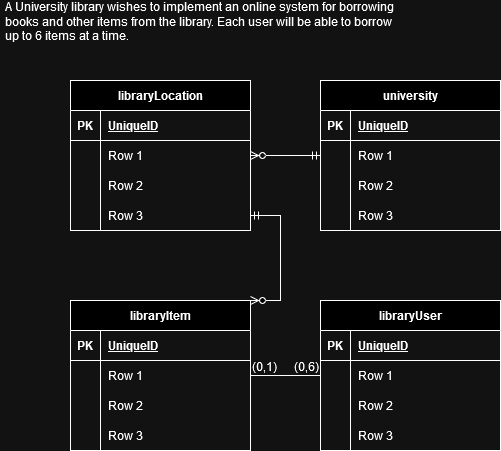

The diagram above was exported from draw.io. Its source (the exported page's mxGraphModel, read from the mxfile embedded in the PNG):
<mxGraphModel dx="2261" dy="774" grid="1" gridSize="10" guides="1" tooltips="1" connect="1" arrows="1" fold="1" page="1" pageScale="1" pageWidth="827" pageHeight="1169" math="0" shadow="0">
  <root>
    <mxCell id="0" />
    <mxCell id="1" parent="0" />
    <mxCell id="Qi-d-qVOsBTCCsTCQdUI-1" value="libraryItem" style="shape=table;startSize=30;container=1;collapsible=1;childLayout=tableLayout;fixedRows=1;rowLines=0;fontStyle=1;align=center;resizeLast=1;html=1;" vertex="1" parent="1">
      <mxGeometry x="-520" y="980" width="180" height="150" as="geometry" />
    </mxCell>
    <mxCell id="Qi-d-qVOsBTCCsTCQdUI-2" value="" style="shape=tableRow;horizontal=0;startSize=0;swimlaneHead=0;swimlaneBody=0;fillColor=none;collapsible=0;dropTarget=0;points=[[0,0.5],[1,0.5]];portConstraint=eastwest;top=0;left=0;right=0;bottom=1;" vertex="1" parent="Qi-d-qVOsBTCCsTCQdUI-1">
      <mxGeometry y="30" width="180" height="30" as="geometry" />
    </mxCell>
    <mxCell id="Qi-d-qVOsBTCCsTCQdUI-3" value="PK" style="shape=partialRectangle;connectable=0;fillColor=none;top=0;left=0;bottom=0;right=0;fontStyle=1;overflow=hidden;whiteSpace=wrap;html=1;" vertex="1" parent="Qi-d-qVOsBTCCsTCQdUI-2">
      <mxGeometry width="30" height="30" as="geometry">
        <mxRectangle width="30" height="30" as="alternateBounds" />
      </mxGeometry>
    </mxCell>
    <mxCell id="Qi-d-qVOsBTCCsTCQdUI-4" value="UniqueID" style="shape=partialRectangle;connectable=0;fillColor=none;top=0;left=0;bottom=0;right=0;align=left;spacingLeft=6;fontStyle=5;overflow=hidden;whiteSpace=wrap;html=1;" vertex="1" parent="Qi-d-qVOsBTCCsTCQdUI-2">
      <mxGeometry x="30" width="150" height="30" as="geometry">
        <mxRectangle width="150" height="30" as="alternateBounds" />
      </mxGeometry>
    </mxCell>
    <mxCell id="Qi-d-qVOsBTCCsTCQdUI-5" value="" style="shape=tableRow;horizontal=0;startSize=0;swimlaneHead=0;swimlaneBody=0;fillColor=none;collapsible=0;dropTarget=0;points=[[0,0.5],[1,0.5]];portConstraint=eastwest;top=0;left=0;right=0;bottom=0;" vertex="1" parent="Qi-d-qVOsBTCCsTCQdUI-1">
      <mxGeometry y="60" width="180" height="30" as="geometry" />
    </mxCell>
    <mxCell id="Qi-d-qVOsBTCCsTCQdUI-6" value="" style="shape=partialRectangle;connectable=0;fillColor=none;top=0;left=0;bottom=0;right=0;editable=1;overflow=hidden;whiteSpace=wrap;html=1;" vertex="1" parent="Qi-d-qVOsBTCCsTCQdUI-5">
      <mxGeometry width="30" height="30" as="geometry">
        <mxRectangle width="30" height="30" as="alternateBounds" />
      </mxGeometry>
    </mxCell>
    <mxCell id="Qi-d-qVOsBTCCsTCQdUI-7" value="Row 1" style="shape=partialRectangle;connectable=0;fillColor=none;top=0;left=0;bottom=0;right=0;align=left;spacingLeft=6;overflow=hidden;whiteSpace=wrap;html=1;" vertex="1" parent="Qi-d-qVOsBTCCsTCQdUI-5">
      <mxGeometry x="30" width="150" height="30" as="geometry">
        <mxRectangle width="150" height="30" as="alternateBounds" />
      </mxGeometry>
    </mxCell>
    <mxCell id="Qi-d-qVOsBTCCsTCQdUI-8" value="" style="shape=tableRow;horizontal=0;startSize=0;swimlaneHead=0;swimlaneBody=0;fillColor=none;collapsible=0;dropTarget=0;points=[[0,0.5],[1,0.5]];portConstraint=eastwest;top=0;left=0;right=0;bottom=0;" vertex="1" parent="Qi-d-qVOsBTCCsTCQdUI-1">
      <mxGeometry y="90" width="180" height="30" as="geometry" />
    </mxCell>
    <mxCell id="Qi-d-qVOsBTCCsTCQdUI-9" value="" style="shape=partialRectangle;connectable=0;fillColor=none;top=0;left=0;bottom=0;right=0;editable=1;overflow=hidden;whiteSpace=wrap;html=1;" vertex="1" parent="Qi-d-qVOsBTCCsTCQdUI-8">
      <mxGeometry width="30" height="30" as="geometry">
        <mxRectangle width="30" height="30" as="alternateBounds" />
      </mxGeometry>
    </mxCell>
    <mxCell id="Qi-d-qVOsBTCCsTCQdUI-10" value="Row 2" style="shape=partialRectangle;connectable=0;fillColor=none;top=0;left=0;bottom=0;right=0;align=left;spacingLeft=6;overflow=hidden;whiteSpace=wrap;html=1;" vertex="1" parent="Qi-d-qVOsBTCCsTCQdUI-8">
      <mxGeometry x="30" width="150" height="30" as="geometry">
        <mxRectangle width="150" height="30" as="alternateBounds" />
      </mxGeometry>
    </mxCell>
    <mxCell id="Qi-d-qVOsBTCCsTCQdUI-11" value="" style="shape=tableRow;horizontal=0;startSize=0;swimlaneHead=0;swimlaneBody=0;fillColor=none;collapsible=0;dropTarget=0;points=[[0,0.5],[1,0.5]];portConstraint=eastwest;top=0;left=0;right=0;bottom=0;" vertex="1" parent="Qi-d-qVOsBTCCsTCQdUI-1">
      <mxGeometry y="120" width="180" height="30" as="geometry" />
    </mxCell>
    <mxCell id="Qi-d-qVOsBTCCsTCQdUI-12" value="" style="shape=partialRectangle;connectable=0;fillColor=none;top=0;left=0;bottom=0;right=0;editable=1;overflow=hidden;whiteSpace=wrap;html=1;" vertex="1" parent="Qi-d-qVOsBTCCsTCQdUI-11">
      <mxGeometry width="30" height="30" as="geometry">
        <mxRectangle width="30" height="30" as="alternateBounds" />
      </mxGeometry>
    </mxCell>
    <mxCell id="Qi-d-qVOsBTCCsTCQdUI-13" value="Row 3" style="shape=partialRectangle;connectable=0;fillColor=none;top=0;left=0;bottom=0;right=0;align=left;spacingLeft=6;overflow=hidden;whiteSpace=wrap;html=1;" vertex="1" parent="Qi-d-qVOsBTCCsTCQdUI-11">
      <mxGeometry x="30" width="150" height="30" as="geometry">
        <mxRectangle width="150" height="30" as="alternateBounds" />
      </mxGeometry>
    </mxCell>
    <mxCell id="Qi-d-qVOsBTCCsTCQdUI-14" value="libraryUser" style="shape=table;startSize=30;container=1;collapsible=1;childLayout=tableLayout;fixedRows=1;rowLines=0;fontStyle=1;align=center;resizeLast=1;html=1;" vertex="1" parent="1">
      <mxGeometry x="-270" y="980" width="180" height="150" as="geometry" />
    </mxCell>
    <mxCell id="Qi-d-qVOsBTCCsTCQdUI-15" value="" style="shape=tableRow;horizontal=0;startSize=0;swimlaneHead=0;swimlaneBody=0;fillColor=none;collapsible=0;dropTarget=0;points=[[0,0.5],[1,0.5]];portConstraint=eastwest;top=0;left=0;right=0;bottom=1;" vertex="1" parent="Qi-d-qVOsBTCCsTCQdUI-14">
      <mxGeometry y="30" width="180" height="30" as="geometry" />
    </mxCell>
    <mxCell id="Qi-d-qVOsBTCCsTCQdUI-16" value="PK" style="shape=partialRectangle;connectable=0;fillColor=none;top=0;left=0;bottom=0;right=0;fontStyle=1;overflow=hidden;whiteSpace=wrap;html=1;" vertex="1" parent="Qi-d-qVOsBTCCsTCQdUI-15">
      <mxGeometry width="30" height="30" as="geometry">
        <mxRectangle width="30" height="30" as="alternateBounds" />
      </mxGeometry>
    </mxCell>
    <mxCell id="Qi-d-qVOsBTCCsTCQdUI-17" value="UniqueID" style="shape=partialRectangle;connectable=0;fillColor=none;top=0;left=0;bottom=0;right=0;align=left;spacingLeft=6;fontStyle=5;overflow=hidden;whiteSpace=wrap;html=1;" vertex="1" parent="Qi-d-qVOsBTCCsTCQdUI-15">
      <mxGeometry x="30" width="150" height="30" as="geometry">
        <mxRectangle width="150" height="30" as="alternateBounds" />
      </mxGeometry>
    </mxCell>
    <mxCell id="Qi-d-qVOsBTCCsTCQdUI-18" value="" style="shape=tableRow;horizontal=0;startSize=0;swimlaneHead=0;swimlaneBody=0;fillColor=none;collapsible=0;dropTarget=0;points=[[0,0.5],[1,0.5]];portConstraint=eastwest;top=0;left=0;right=0;bottom=0;" vertex="1" parent="Qi-d-qVOsBTCCsTCQdUI-14">
      <mxGeometry y="60" width="180" height="30" as="geometry" />
    </mxCell>
    <mxCell id="Qi-d-qVOsBTCCsTCQdUI-19" value="" style="shape=partialRectangle;connectable=0;fillColor=none;top=0;left=0;bottom=0;right=0;editable=1;overflow=hidden;whiteSpace=wrap;html=1;" vertex="1" parent="Qi-d-qVOsBTCCsTCQdUI-18">
      <mxGeometry width="30" height="30" as="geometry">
        <mxRectangle width="30" height="30" as="alternateBounds" />
      </mxGeometry>
    </mxCell>
    <mxCell id="Qi-d-qVOsBTCCsTCQdUI-20" value="Row 1" style="shape=partialRectangle;connectable=0;fillColor=none;top=0;left=0;bottom=0;right=0;align=left;spacingLeft=6;overflow=hidden;whiteSpace=wrap;html=1;" vertex="1" parent="Qi-d-qVOsBTCCsTCQdUI-18">
      <mxGeometry x="30" width="150" height="30" as="geometry">
        <mxRectangle width="150" height="30" as="alternateBounds" />
      </mxGeometry>
    </mxCell>
    <mxCell id="Qi-d-qVOsBTCCsTCQdUI-21" value="" style="shape=tableRow;horizontal=0;startSize=0;swimlaneHead=0;swimlaneBody=0;fillColor=none;collapsible=0;dropTarget=0;points=[[0,0.5],[1,0.5]];portConstraint=eastwest;top=0;left=0;right=0;bottom=0;" vertex="1" parent="Qi-d-qVOsBTCCsTCQdUI-14">
      <mxGeometry y="90" width="180" height="30" as="geometry" />
    </mxCell>
    <mxCell id="Qi-d-qVOsBTCCsTCQdUI-22" value="" style="shape=partialRectangle;connectable=0;fillColor=none;top=0;left=0;bottom=0;right=0;editable=1;overflow=hidden;whiteSpace=wrap;html=1;" vertex="1" parent="Qi-d-qVOsBTCCsTCQdUI-21">
      <mxGeometry width="30" height="30" as="geometry">
        <mxRectangle width="30" height="30" as="alternateBounds" />
      </mxGeometry>
    </mxCell>
    <mxCell id="Qi-d-qVOsBTCCsTCQdUI-23" value="Row 2" style="shape=partialRectangle;connectable=0;fillColor=none;top=0;left=0;bottom=0;right=0;align=left;spacingLeft=6;overflow=hidden;whiteSpace=wrap;html=1;" vertex="1" parent="Qi-d-qVOsBTCCsTCQdUI-21">
      <mxGeometry x="30" width="150" height="30" as="geometry">
        <mxRectangle width="150" height="30" as="alternateBounds" />
      </mxGeometry>
    </mxCell>
    <mxCell id="Qi-d-qVOsBTCCsTCQdUI-24" value="" style="shape=tableRow;horizontal=0;startSize=0;swimlaneHead=0;swimlaneBody=0;fillColor=none;collapsible=0;dropTarget=0;points=[[0,0.5],[1,0.5]];portConstraint=eastwest;top=0;left=0;right=0;bottom=0;" vertex="1" parent="Qi-d-qVOsBTCCsTCQdUI-14">
      <mxGeometry y="120" width="180" height="30" as="geometry" />
    </mxCell>
    <mxCell id="Qi-d-qVOsBTCCsTCQdUI-25" value="" style="shape=partialRectangle;connectable=0;fillColor=none;top=0;left=0;bottom=0;right=0;editable=1;overflow=hidden;whiteSpace=wrap;html=1;" vertex="1" parent="Qi-d-qVOsBTCCsTCQdUI-24">
      <mxGeometry width="30" height="30" as="geometry">
        <mxRectangle width="30" height="30" as="alternateBounds" />
      </mxGeometry>
    </mxCell>
    <mxCell id="Qi-d-qVOsBTCCsTCQdUI-26" value="Row 3" style="shape=partialRectangle;connectable=0;fillColor=none;top=0;left=0;bottom=0;right=0;align=left;spacingLeft=6;overflow=hidden;whiteSpace=wrap;html=1;" vertex="1" parent="Qi-d-qVOsBTCCsTCQdUI-24">
      <mxGeometry x="30" width="150" height="30" as="geometry">
        <mxRectangle width="150" height="30" as="alternateBounds" />
      </mxGeometry>
    </mxCell>
    <mxCell id="Qi-d-qVOsBTCCsTCQdUI-27" value="" style="endArrow=none;html=1;rounded=0;entryX=0;entryY=0.5;entryDx=0;entryDy=0;exitX=1;exitY=0.5;exitDx=0;exitDy=0;" edge="1" parent="1" source="Qi-d-qVOsBTCCsTCQdUI-5" target="Qi-d-qVOsBTCCsTCQdUI-18">
      <mxGeometry relative="1" as="geometry">
        <mxPoint x="-440" y="1030" as="sourcePoint" />
        <mxPoint x="-280" y="1030" as="targetPoint" />
      </mxGeometry>
    </mxCell>
    <mxCell id="Qi-d-qVOsBTCCsTCQdUI-28" value="(0,1)" style="resizable=0;html=1;whiteSpace=wrap;align=left;verticalAlign=bottom;" connectable="0" vertex="1" parent="Qi-d-qVOsBTCCsTCQdUI-27">
      <mxGeometry x="-1" relative="1" as="geometry" />
    </mxCell>
    <mxCell id="Qi-d-qVOsBTCCsTCQdUI-29" value="(0,6)" style="resizable=0;html=1;whiteSpace=wrap;align=right;verticalAlign=bottom;" connectable="0" vertex="1" parent="Qi-d-qVOsBTCCsTCQdUI-27">
      <mxGeometry x="1" relative="1" as="geometry" />
    </mxCell>
    <mxCell id="Qi-d-qVOsBTCCsTCQdUI-30" value="&lt;div&gt;libraryLocation&lt;/div&gt;" style="shape=table;startSize=30;container=1;collapsible=1;childLayout=tableLayout;fixedRows=1;rowLines=0;fontStyle=1;align=center;resizeLast=1;html=1;" vertex="1" parent="1">
      <mxGeometry x="-520" y="760" width="180" height="150" as="geometry" />
    </mxCell>
    <mxCell id="Qi-d-qVOsBTCCsTCQdUI-31" value="" style="shape=tableRow;horizontal=0;startSize=0;swimlaneHead=0;swimlaneBody=0;fillColor=none;collapsible=0;dropTarget=0;points=[[0,0.5],[1,0.5]];portConstraint=eastwest;top=0;left=0;right=0;bottom=1;" vertex="1" parent="Qi-d-qVOsBTCCsTCQdUI-30">
      <mxGeometry y="30" width="180" height="30" as="geometry" />
    </mxCell>
    <mxCell id="Qi-d-qVOsBTCCsTCQdUI-32" value="PK" style="shape=partialRectangle;connectable=0;fillColor=none;top=0;left=0;bottom=0;right=0;fontStyle=1;overflow=hidden;whiteSpace=wrap;html=1;" vertex="1" parent="Qi-d-qVOsBTCCsTCQdUI-31">
      <mxGeometry width="30" height="30" as="geometry">
        <mxRectangle width="30" height="30" as="alternateBounds" />
      </mxGeometry>
    </mxCell>
    <mxCell id="Qi-d-qVOsBTCCsTCQdUI-33" value="UniqueID" style="shape=partialRectangle;connectable=0;fillColor=none;top=0;left=0;bottom=0;right=0;align=left;spacingLeft=6;fontStyle=5;overflow=hidden;whiteSpace=wrap;html=1;" vertex="1" parent="Qi-d-qVOsBTCCsTCQdUI-31">
      <mxGeometry x="30" width="150" height="30" as="geometry">
        <mxRectangle width="150" height="30" as="alternateBounds" />
      </mxGeometry>
    </mxCell>
    <mxCell id="Qi-d-qVOsBTCCsTCQdUI-34" value="" style="shape=tableRow;horizontal=0;startSize=0;swimlaneHead=0;swimlaneBody=0;fillColor=none;collapsible=0;dropTarget=0;points=[[0,0.5],[1,0.5]];portConstraint=eastwest;top=0;left=0;right=0;bottom=0;" vertex="1" parent="Qi-d-qVOsBTCCsTCQdUI-30">
      <mxGeometry y="60" width="180" height="30" as="geometry" />
    </mxCell>
    <mxCell id="Qi-d-qVOsBTCCsTCQdUI-35" value="" style="shape=partialRectangle;connectable=0;fillColor=none;top=0;left=0;bottom=0;right=0;editable=1;overflow=hidden;whiteSpace=wrap;html=1;" vertex="1" parent="Qi-d-qVOsBTCCsTCQdUI-34">
      <mxGeometry width="30" height="30" as="geometry">
        <mxRectangle width="30" height="30" as="alternateBounds" />
      </mxGeometry>
    </mxCell>
    <mxCell id="Qi-d-qVOsBTCCsTCQdUI-36" value="Row 1" style="shape=partialRectangle;connectable=0;fillColor=none;top=0;left=0;bottom=0;right=0;align=left;spacingLeft=6;overflow=hidden;whiteSpace=wrap;html=1;" vertex="1" parent="Qi-d-qVOsBTCCsTCQdUI-34">
      <mxGeometry x="30" width="150" height="30" as="geometry">
        <mxRectangle width="150" height="30" as="alternateBounds" />
      </mxGeometry>
    </mxCell>
    <mxCell id="Qi-d-qVOsBTCCsTCQdUI-37" value="" style="shape=tableRow;horizontal=0;startSize=0;swimlaneHead=0;swimlaneBody=0;fillColor=none;collapsible=0;dropTarget=0;points=[[0,0.5],[1,0.5]];portConstraint=eastwest;top=0;left=0;right=0;bottom=0;" vertex="1" parent="Qi-d-qVOsBTCCsTCQdUI-30">
      <mxGeometry y="90" width="180" height="30" as="geometry" />
    </mxCell>
    <mxCell id="Qi-d-qVOsBTCCsTCQdUI-38" value="" style="shape=partialRectangle;connectable=0;fillColor=none;top=0;left=0;bottom=0;right=0;editable=1;overflow=hidden;whiteSpace=wrap;html=1;" vertex="1" parent="Qi-d-qVOsBTCCsTCQdUI-37">
      <mxGeometry width="30" height="30" as="geometry">
        <mxRectangle width="30" height="30" as="alternateBounds" />
      </mxGeometry>
    </mxCell>
    <mxCell id="Qi-d-qVOsBTCCsTCQdUI-39" value="Row 2" style="shape=partialRectangle;connectable=0;fillColor=none;top=0;left=0;bottom=0;right=0;align=left;spacingLeft=6;overflow=hidden;whiteSpace=wrap;html=1;" vertex="1" parent="Qi-d-qVOsBTCCsTCQdUI-37">
      <mxGeometry x="30" width="150" height="30" as="geometry">
        <mxRectangle width="150" height="30" as="alternateBounds" />
      </mxGeometry>
    </mxCell>
    <mxCell id="Qi-d-qVOsBTCCsTCQdUI-40" value="" style="shape=tableRow;horizontal=0;startSize=0;swimlaneHead=0;swimlaneBody=0;fillColor=none;collapsible=0;dropTarget=0;points=[[0,0.5],[1,0.5]];portConstraint=eastwest;top=0;left=0;right=0;bottom=0;" vertex="1" parent="Qi-d-qVOsBTCCsTCQdUI-30">
      <mxGeometry y="120" width="180" height="30" as="geometry" />
    </mxCell>
    <mxCell id="Qi-d-qVOsBTCCsTCQdUI-41" value="" style="shape=partialRectangle;connectable=0;fillColor=none;top=0;left=0;bottom=0;right=0;editable=1;overflow=hidden;whiteSpace=wrap;html=1;" vertex="1" parent="Qi-d-qVOsBTCCsTCQdUI-40">
      <mxGeometry width="30" height="30" as="geometry">
        <mxRectangle width="30" height="30" as="alternateBounds" />
      </mxGeometry>
    </mxCell>
    <mxCell id="Qi-d-qVOsBTCCsTCQdUI-42" value="Row 3" style="shape=partialRectangle;connectable=0;fillColor=none;top=0;left=0;bottom=0;right=0;align=left;spacingLeft=6;overflow=hidden;whiteSpace=wrap;html=1;" vertex="1" parent="Qi-d-qVOsBTCCsTCQdUI-40">
      <mxGeometry x="30" width="150" height="30" as="geometry">
        <mxRectangle width="150" height="30" as="alternateBounds" />
      </mxGeometry>
    </mxCell>
    <mxCell id="Qi-d-qVOsBTCCsTCQdUI-43" value="" style="edgeStyle=entityRelationEdgeStyle;fontSize=12;html=1;endArrow=ERzeroToMany;startArrow=ERmandOne;rounded=0;exitX=0;exitY=0.5;exitDx=0;exitDy=0;entryX=1;entryY=0;entryDx=0;entryDy=0;" edge="1" parent="1" target="Qi-d-qVOsBTCCsTCQdUI-1">
      <mxGeometry width="100" height="100" relative="1" as="geometry">
        <mxPoint x="-340" y="895" as="sourcePoint" />
        <mxPoint x="-330" y="960" as="targetPoint" />
        <Array as="points">
          <mxPoint x="-360" y="980" />
          <mxPoint x="-310" y="960" />
        </Array>
      </mxGeometry>
    </mxCell>
    <mxCell id="Qi-d-qVOsBTCCsTCQdUI-44" style="edgeStyle=orthogonalEdgeStyle;rounded=0;orthogonalLoop=1;jettySize=auto;html=1;entryX=1;entryY=0.5;entryDx=0;entryDy=0;endArrow=ERzeroToMany;endFill=0;startArrow=ERmandOne;startFill=0;" edge="1" parent="1" source="Qi-d-qVOsBTCCsTCQdUI-45" target="Qi-d-qVOsBTCCsTCQdUI-34">
      <mxGeometry relative="1" as="geometry" />
    </mxCell>
    <mxCell id="Qi-d-qVOsBTCCsTCQdUI-45" value="university" style="shape=table;startSize=30;container=1;collapsible=1;childLayout=tableLayout;fixedRows=1;rowLines=0;fontStyle=1;align=center;resizeLast=1;html=1;" vertex="1" parent="1">
      <mxGeometry x="-270" y="760" width="180" height="150" as="geometry" />
    </mxCell>
    <mxCell id="Qi-d-qVOsBTCCsTCQdUI-46" value="" style="shape=tableRow;horizontal=0;startSize=0;swimlaneHead=0;swimlaneBody=0;fillColor=none;collapsible=0;dropTarget=0;points=[[0,0.5],[1,0.5]];portConstraint=eastwest;top=0;left=0;right=0;bottom=1;" vertex="1" parent="Qi-d-qVOsBTCCsTCQdUI-45">
      <mxGeometry y="30" width="180" height="30" as="geometry" />
    </mxCell>
    <mxCell id="Qi-d-qVOsBTCCsTCQdUI-47" value="PK" style="shape=partialRectangle;connectable=0;fillColor=none;top=0;left=0;bottom=0;right=0;fontStyle=1;overflow=hidden;whiteSpace=wrap;html=1;" vertex="1" parent="Qi-d-qVOsBTCCsTCQdUI-46">
      <mxGeometry width="30" height="30" as="geometry">
        <mxRectangle width="30" height="30" as="alternateBounds" />
      </mxGeometry>
    </mxCell>
    <mxCell id="Qi-d-qVOsBTCCsTCQdUI-48" value="UniqueID" style="shape=partialRectangle;connectable=0;fillColor=none;top=0;left=0;bottom=0;right=0;align=left;spacingLeft=6;fontStyle=5;overflow=hidden;whiteSpace=wrap;html=1;" vertex="1" parent="Qi-d-qVOsBTCCsTCQdUI-46">
      <mxGeometry x="30" width="150" height="30" as="geometry">
        <mxRectangle width="150" height="30" as="alternateBounds" />
      </mxGeometry>
    </mxCell>
    <mxCell id="Qi-d-qVOsBTCCsTCQdUI-49" value="" style="shape=tableRow;horizontal=0;startSize=0;swimlaneHead=0;swimlaneBody=0;fillColor=none;collapsible=0;dropTarget=0;points=[[0,0.5],[1,0.5]];portConstraint=eastwest;top=0;left=0;right=0;bottom=0;" vertex="1" parent="Qi-d-qVOsBTCCsTCQdUI-45">
      <mxGeometry y="60" width="180" height="30" as="geometry" />
    </mxCell>
    <mxCell id="Qi-d-qVOsBTCCsTCQdUI-50" value="" style="shape=partialRectangle;connectable=0;fillColor=none;top=0;left=0;bottom=0;right=0;editable=1;overflow=hidden;whiteSpace=wrap;html=1;" vertex="1" parent="Qi-d-qVOsBTCCsTCQdUI-49">
      <mxGeometry width="30" height="30" as="geometry">
        <mxRectangle width="30" height="30" as="alternateBounds" />
      </mxGeometry>
    </mxCell>
    <mxCell id="Qi-d-qVOsBTCCsTCQdUI-51" value="Row 1" style="shape=partialRectangle;connectable=0;fillColor=none;top=0;left=0;bottom=0;right=0;align=left;spacingLeft=6;overflow=hidden;whiteSpace=wrap;html=1;" vertex="1" parent="Qi-d-qVOsBTCCsTCQdUI-49">
      <mxGeometry x="30" width="150" height="30" as="geometry">
        <mxRectangle width="150" height="30" as="alternateBounds" />
      </mxGeometry>
    </mxCell>
    <mxCell id="Qi-d-qVOsBTCCsTCQdUI-52" value="" style="shape=tableRow;horizontal=0;startSize=0;swimlaneHead=0;swimlaneBody=0;fillColor=none;collapsible=0;dropTarget=0;points=[[0,0.5],[1,0.5]];portConstraint=eastwest;top=0;left=0;right=0;bottom=0;" vertex="1" parent="Qi-d-qVOsBTCCsTCQdUI-45">
      <mxGeometry y="90" width="180" height="30" as="geometry" />
    </mxCell>
    <mxCell id="Qi-d-qVOsBTCCsTCQdUI-53" value="" style="shape=partialRectangle;connectable=0;fillColor=none;top=0;left=0;bottom=0;right=0;editable=1;overflow=hidden;whiteSpace=wrap;html=1;" vertex="1" parent="Qi-d-qVOsBTCCsTCQdUI-52">
      <mxGeometry width="30" height="30" as="geometry">
        <mxRectangle width="30" height="30" as="alternateBounds" />
      </mxGeometry>
    </mxCell>
    <mxCell id="Qi-d-qVOsBTCCsTCQdUI-54" value="Row 2" style="shape=partialRectangle;connectable=0;fillColor=none;top=0;left=0;bottom=0;right=0;align=left;spacingLeft=6;overflow=hidden;whiteSpace=wrap;html=1;" vertex="1" parent="Qi-d-qVOsBTCCsTCQdUI-52">
      <mxGeometry x="30" width="150" height="30" as="geometry">
        <mxRectangle width="150" height="30" as="alternateBounds" />
      </mxGeometry>
    </mxCell>
    <mxCell id="Qi-d-qVOsBTCCsTCQdUI-55" value="" style="shape=tableRow;horizontal=0;startSize=0;swimlaneHead=0;swimlaneBody=0;fillColor=none;collapsible=0;dropTarget=0;points=[[0,0.5],[1,0.5]];portConstraint=eastwest;top=0;left=0;right=0;bottom=0;" vertex="1" parent="Qi-d-qVOsBTCCsTCQdUI-45">
      <mxGeometry y="120" width="180" height="30" as="geometry" />
    </mxCell>
    <mxCell id="Qi-d-qVOsBTCCsTCQdUI-56" value="" style="shape=partialRectangle;connectable=0;fillColor=none;top=0;left=0;bottom=0;right=0;editable=1;overflow=hidden;whiteSpace=wrap;html=1;" vertex="1" parent="Qi-d-qVOsBTCCsTCQdUI-55">
      <mxGeometry width="30" height="30" as="geometry">
        <mxRectangle width="30" height="30" as="alternateBounds" />
      </mxGeometry>
    </mxCell>
    <mxCell id="Qi-d-qVOsBTCCsTCQdUI-57" value="Row 3" style="shape=partialRectangle;connectable=0;fillColor=none;top=0;left=0;bottom=0;right=0;align=left;spacingLeft=6;overflow=hidden;whiteSpace=wrap;html=1;" vertex="1" parent="Qi-d-qVOsBTCCsTCQdUI-55">
      <mxGeometry x="30" width="150" height="30" as="geometry">
        <mxRectangle width="150" height="30" as="alternateBounds" />
      </mxGeometry>
    </mxCell>
    <mxCell id="Qi-d-qVOsBTCCsTCQdUI-58" value="A University library wishes to implement an online system for borrowing &lt;br/&gt;books and other items from the library. Each user will be able to borrow&lt;br/&gt; up to 6 items at a time." style="text;html=1;strokeColor=none;fillColor=none;spacing=5;spacingTop=-20;whiteSpace=wrap;overflow=hidden;rounded=0;" vertex="1" parent="1">
      <mxGeometry x="-590" y="690" width="420" height="120" as="geometry" />
    </mxCell>
  </root>
</mxGraphModel>